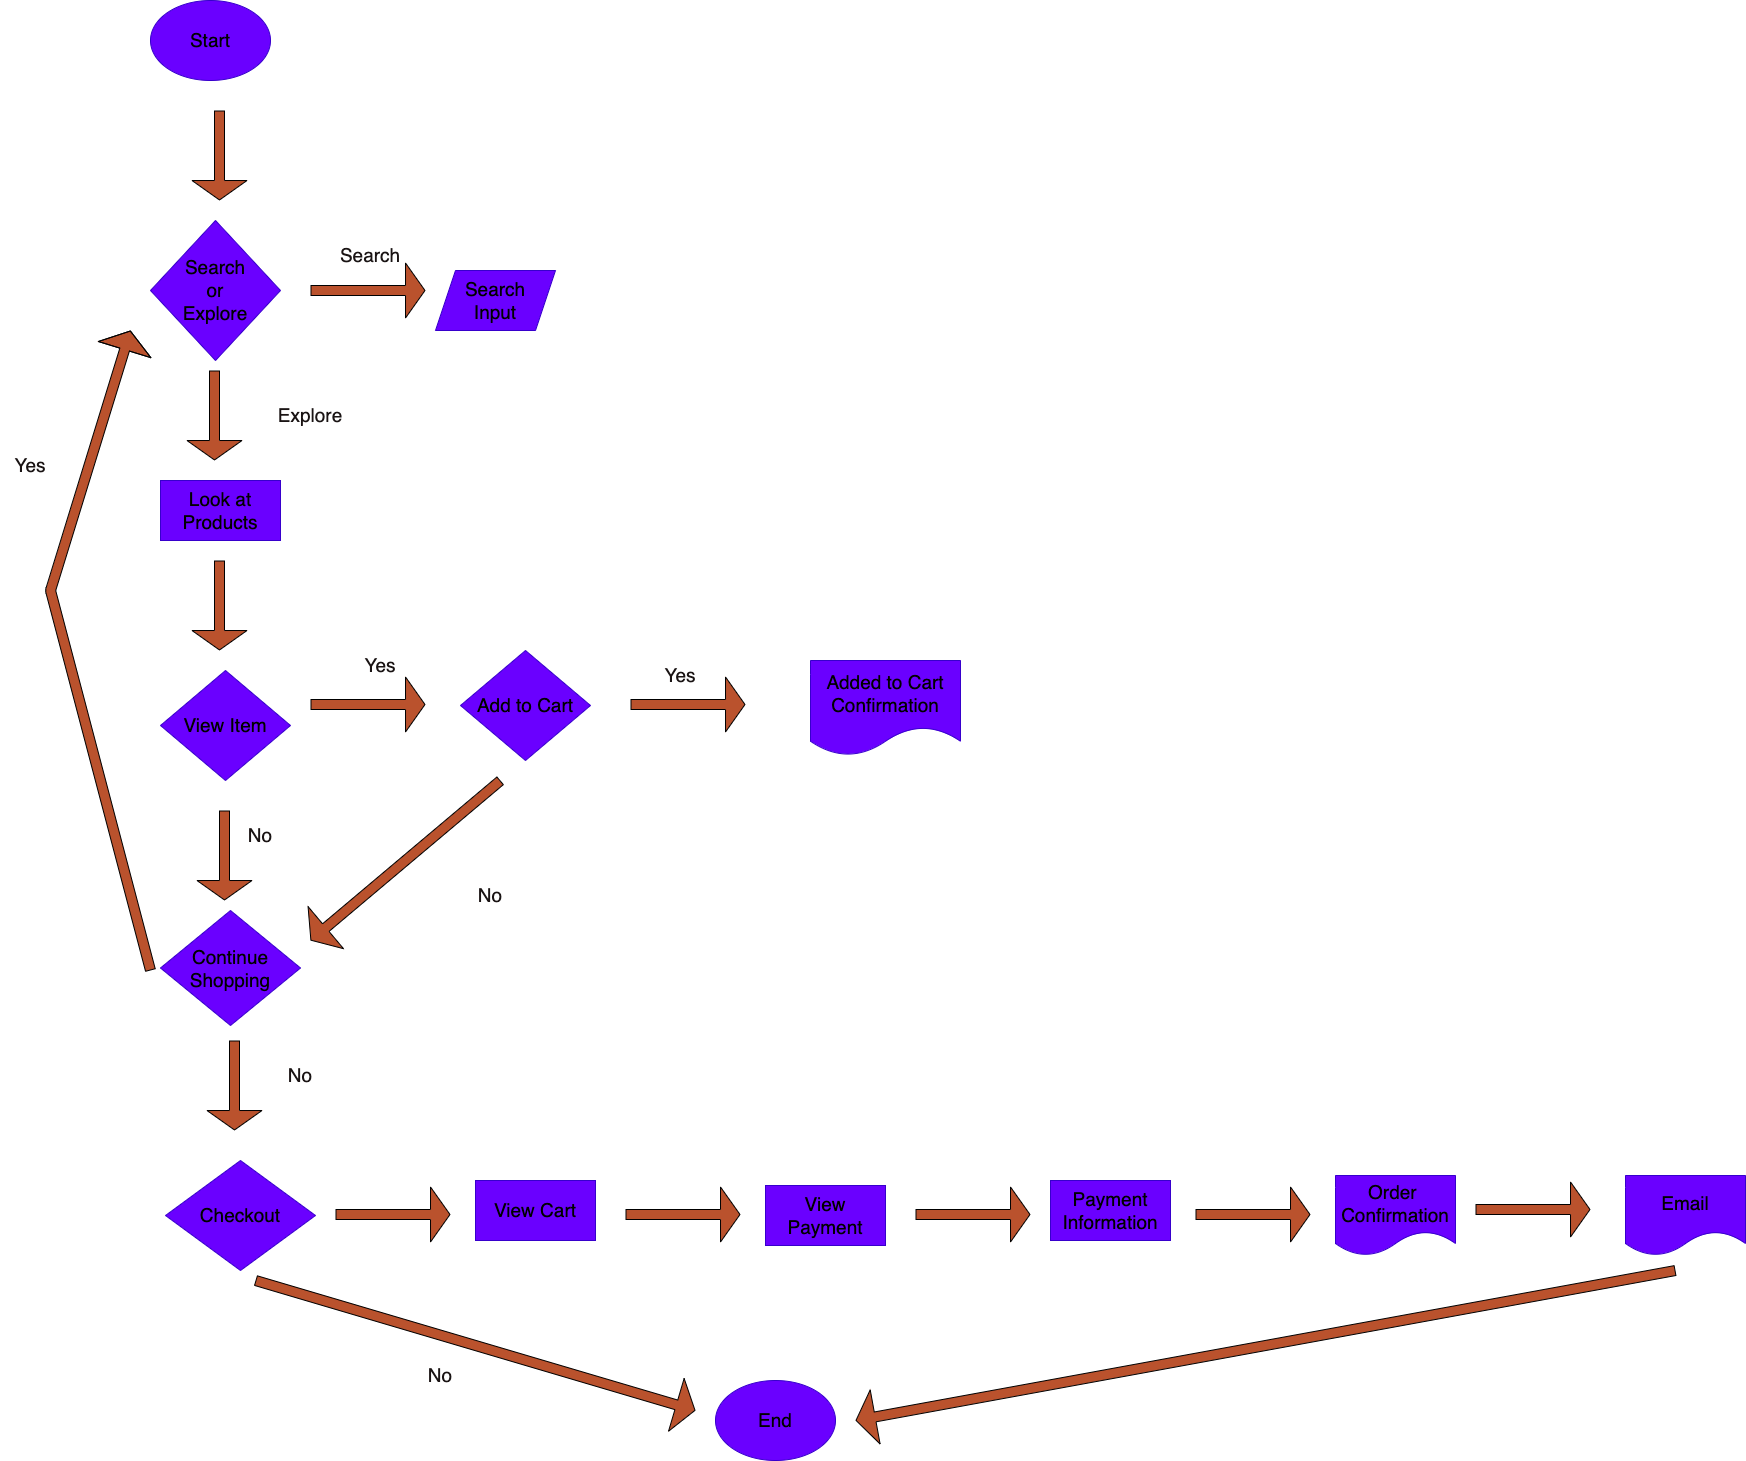

The diagram above was exported from draw.io. Its source (the exported page's mxGraphModel, read from the mxfile embedded in the PNG):
<mxGraphModel dx="1573" dy="1976" grid="1" gridSize="10" guides="0" tooltips="1" connect="1" arrows="1" fold="1" page="1" pageScale="1" pageWidth="850" pageHeight="1100" background="#ffffff" math="0" shadow="0">
  <root>
    <mxCell id="0" />
    <mxCell id="1" parent="0" />
    <mxCell id="10" value="Start" style="ellipse;whiteSpace=wrap;html=1;shadow=0;fontSize=19;fontColor=#000000;fillColor=#6a00ff;labelBackgroundColor=none;strokeColor=#3700CC;labelBorderColor=none;" parent="1" vertex="1">
      <mxGeometry x="130" y="-350" width="120" height="80" as="geometry" />
    </mxCell>
    <mxCell id="11" value="End" style="ellipse;whiteSpace=wrap;html=1;shadow=0;fontSize=19;fontColor=#000000;fillColor=#6a00ff;labelBackgroundColor=none;strokeColor=#3700CC;" parent="1" vertex="1">
      <mxGeometry x="695" y="1030" width="120" height="80" as="geometry" />
    </mxCell>
    <mxCell id="12" value="Search&lt;br&gt;Input" style="shape=parallelogram;perimeter=parallelogramPerimeter;whiteSpace=wrap;html=1;fixedSize=1;shadow=0;fontSize=19;fontColor=#000000;fillColor=#6a00ff;labelBackgroundColor=none;strokeColor=#3700CC;" parent="1" vertex="1">
      <mxGeometry x="415" y="-80" width="120" height="60" as="geometry" />
    </mxCell>
    <mxCell id="13" value="Search&lt;br&gt;or&lt;br&gt;Explore" style="rhombus;whiteSpace=wrap;html=1;shadow=0;fontSize=19;fontColor=#000000;fillColor=#6a00ff;labelBackgroundColor=none;strokeColor=#3700CC;" parent="1" vertex="1">
      <mxGeometry x="130" y="-130" width="130" height="140" as="geometry" />
    </mxCell>
    <mxCell id="14" value="Look at Products" style="rounded=0;whiteSpace=wrap;html=1;shadow=0;fontSize=19;fontColor=#000000;fillColor=#6a00ff;labelBackgroundColor=none;strokeColor=#3700CC;" parent="1" vertex="1">
      <mxGeometry x="140" y="130" width="120" height="60" as="geometry" />
    </mxCell>
    <mxCell id="15" value="Add to Cart&lt;br&gt;" style="rhombus;whiteSpace=wrap;html=1;shadow=0;fontSize=19;fontColor=#000000;fillColor=#6a00ff;labelBackgroundColor=none;strokeColor=#3700CC;" parent="1" vertex="1">
      <mxGeometry x="440" y="300" width="130" height="110" as="geometry" />
    </mxCell>
    <mxCell id="16" value="Continue&lt;br&gt;Shopping" style="rhombus;whiteSpace=wrap;html=1;shadow=0;fontSize=19;fontColor=#000000;fillColor=#6a00ff;labelBackgroundColor=none;strokeColor=#3700CC;" parent="1" vertex="1">
      <mxGeometry x="140" y="560" width="140" height="115" as="geometry" />
    </mxCell>
    <mxCell id="17" value="Added to Cart Confirmation" style="shape=document;whiteSpace=wrap;html=1;boundedLbl=1;shadow=0;fontSize=19;fontColor=#000000;fillColor=#6a00ff;labelBackgroundColor=none;strokeColor=#3700CC;" parent="1" vertex="1">
      <mxGeometry x="790" y="310" width="150" height="95" as="geometry" />
    </mxCell>
    <mxCell id="18" value="Checkout" style="rhombus;whiteSpace=wrap;html=1;shadow=0;fontSize=19;fontColor=#000000;fillColor=#6a00ff;labelBackgroundColor=none;strokeColor=#3700CC;" parent="1" vertex="1">
      <mxGeometry x="145" y="810" width="150" height="110" as="geometry" />
    </mxCell>
    <mxCell id="19" value="View Cart" style="rounded=0;whiteSpace=wrap;html=1;shadow=0;fontSize=19;fontColor=#000000;fillColor=#6a00ff;labelBackgroundColor=none;strokeColor=#3700CC;" parent="1" vertex="1">
      <mxGeometry x="455" y="830" width="120" height="60" as="geometry" />
    </mxCell>
    <mxCell id="39" style="edgeStyle=none;html=1;exitX=0.75;exitY=1;exitDx=0;exitDy=0;fontSize=19;fontColor=#1a1414;fillColor=#BA522D;labelBackgroundColor=default;" parent="1" source="20" edge="1">
      <mxGeometry relative="1" as="geometry">
        <mxPoint x="845" y="880" as="targetPoint" />
      </mxGeometry>
    </mxCell>
    <mxCell id="20" value="View Payment" style="rounded=0;whiteSpace=wrap;html=1;shadow=0;fontSize=19;fontColor=#000000;fillColor=#6a00ff;labelBackgroundColor=none;strokeColor=#3700CC;" parent="1" vertex="1">
      <mxGeometry x="745" y="835" width="120" height="60" as="geometry" />
    </mxCell>
    <mxCell id="22" value="Order&amp;nbsp;&lt;br&gt;Confirmation" style="shape=document;whiteSpace=wrap;html=1;boundedLbl=1;shadow=0;fontSize=19;fontColor=#000000;fillColor=#6a00ff;labelBackgroundColor=none;strokeColor=#3700CC;" parent="1" vertex="1">
      <mxGeometry x="1315" y="825" width="120" height="80" as="geometry" />
    </mxCell>
    <mxCell id="23" value="Email" style="shape=document;whiteSpace=wrap;html=1;boundedLbl=1;shadow=0;fontSize=19;fontColor=#000000;fillColor=#6a00ff;labelBackgroundColor=none;strokeColor=#3700CC;" parent="1" vertex="1">
      <mxGeometry x="1605" y="825" width="120" height="80" as="geometry" />
    </mxCell>
    <mxCell id="28" value="" style="shape=flexArrow;endArrow=classic;html=1;fontSize=19;fontColor=#1a1414;fillColor=#BA522D;endWidth=44;endSize=6.16;labelBackgroundColor=default;" parent="1" edge="1">
      <mxGeometry width="50" height="50" relative="1" as="geometry">
        <mxPoint x="194" y="20" as="sourcePoint" />
        <mxPoint x="194" y="110" as="targetPoint" />
      </mxGeometry>
    </mxCell>
    <mxCell id="29" value="" style="shape=flexArrow;endArrow=classic;html=1;fontSize=19;fontColor=#1a1414;fillColor=#BA522D;endWidth=44;endSize=6.16;labelBackgroundColor=default;" parent="1" edge="1">
      <mxGeometry width="50" height="50" relative="1" as="geometry">
        <mxPoint x="199" y="-240" as="sourcePoint" />
        <mxPoint x="199" y="-150" as="targetPoint" />
      </mxGeometry>
    </mxCell>
    <mxCell id="30" value="" style="shape=flexArrow;endArrow=classic;html=1;fontSize=19;fontColor=#1a1414;fillColor=#BA522D;endWidth=44;endSize=6.16;labelBackgroundColor=default;" parent="1" edge="1">
      <mxGeometry width="50" height="50" relative="1" as="geometry">
        <mxPoint x="199" y="210" as="sourcePoint" />
        <mxPoint x="199" y="300" as="targetPoint" />
      </mxGeometry>
    </mxCell>
    <mxCell id="34" value="" style="shape=flexArrow;endArrow=classic;html=1;fontSize=19;fontColor=#1a1414;fillColor=#BA522D;endWidth=44;endSize=6.16;labelBackgroundColor=default;" parent="1" edge="1">
      <mxGeometry width="50" height="50" relative="1" as="geometry">
        <mxPoint x="214" y="690" as="sourcePoint" />
        <mxPoint x="214" y="780" as="targetPoint" />
      </mxGeometry>
    </mxCell>
    <mxCell id="35" value="" style="shape=flexArrow;endArrow=classic;html=1;fontSize=19;fontColor=#1a1414;fillColor=#BA522D;endWidth=44;endSize=6.16;labelBackgroundColor=default;" parent="1" edge="1">
      <mxGeometry width="50" height="50" relative="1" as="geometry">
        <mxPoint x="290" y="-60" as="sourcePoint" />
        <mxPoint x="405" y="-60" as="targetPoint" />
      </mxGeometry>
    </mxCell>
    <mxCell id="36" value="" style="shape=flexArrow;endArrow=classic;html=1;fontSize=19;fontColor=#1a1414;fillColor=#BA522D;endWidth=44;endSize=6.16;labelBackgroundColor=default;" parent="1" edge="1">
      <mxGeometry width="50" height="50" relative="1" as="geometry">
        <mxPoint x="610" y="354" as="sourcePoint" />
        <mxPoint x="725" y="354" as="targetPoint" />
      </mxGeometry>
    </mxCell>
    <mxCell id="37" value="" style="shape=flexArrow;endArrow=classic;html=1;fontSize=19;fontColor=#1a1414;fillColor=#BA522D;endWidth=44;endSize=6.16;labelBackgroundColor=default;" parent="1" edge="1">
      <mxGeometry width="50" height="50" relative="1" as="geometry">
        <mxPoint x="315" y="864" as="sourcePoint" />
        <mxPoint x="430" y="864" as="targetPoint" />
      </mxGeometry>
    </mxCell>
    <mxCell id="38" value="" style="shape=flexArrow;endArrow=classic;html=1;fontSize=19;fontColor=#1a1414;fillColor=#BA522D;endWidth=44;endSize=6.16;labelBackgroundColor=default;" parent="1" edge="1">
      <mxGeometry width="50" height="50" relative="1" as="geometry">
        <mxPoint x="605" y="864" as="sourcePoint" />
        <mxPoint x="720" y="864" as="targetPoint" />
      </mxGeometry>
    </mxCell>
    <mxCell id="40" value="" style="shape=flexArrow;endArrow=classic;html=1;fontSize=19;fontColor=#1a1414;fillColor=#BA522D;endWidth=44;endSize=6.16;labelBackgroundColor=default;" parent="1" edge="1">
      <mxGeometry width="50" height="50" relative="1" as="geometry">
        <mxPoint x="895" y="864" as="sourcePoint" />
        <mxPoint x="1010" y="864" as="targetPoint" />
      </mxGeometry>
    </mxCell>
    <mxCell id="41" value="" style="shape=flexArrow;endArrow=classic;html=1;fontSize=19;fontColor=#1a1414;fillColor=#BA522D;endWidth=44;endSize=6.16;labelBackgroundColor=default;" parent="1" edge="1">
      <mxGeometry width="50" height="50" relative="1" as="geometry">
        <mxPoint x="1175" y="864" as="sourcePoint" />
        <mxPoint x="1290" y="864" as="targetPoint" />
      </mxGeometry>
    </mxCell>
    <mxCell id="44" value="" style="shape=flexArrow;endArrow=classic;html=1;fontSize=19;fontColor=#1a1414;fillColor=#BA522D;endWidth=44;endSize=6.16;labelBackgroundColor=default;" parent="1" edge="1">
      <mxGeometry width="50" height="50" relative="1" as="geometry">
        <mxPoint x="1455" y="859" as="sourcePoint" />
        <mxPoint x="1570" y="859" as="targetPoint" />
      </mxGeometry>
    </mxCell>
    <mxCell id="45" value="" style="shape=flexArrow;endArrow=classic;html=1;fontSize=19;fontColor=#1a1414;fillColor=#BA522D;endWidth=44;endSize=6.16;labelBackgroundColor=default;" parent="1" edge="1">
      <mxGeometry width="50" height="50" relative="1" as="geometry">
        <mxPoint x="235" y="930" as="sourcePoint" />
        <mxPoint x="675" y="1060" as="targetPoint" />
      </mxGeometry>
    </mxCell>
    <mxCell id="46" value="" style="shape=flexArrow;endArrow=classic;html=1;fontSize=19;fontColor=#1a1414;fillColor=#BA522D;endWidth=44;endSize=6.16;labelBackgroundColor=default;" parent="1" edge="1">
      <mxGeometry width="50" height="50" relative="1" as="geometry">
        <mxPoint x="1655" y="920" as="sourcePoint" />
        <mxPoint x="835" y="1070" as="targetPoint" />
      </mxGeometry>
    </mxCell>
    <mxCell id="47" value="" style="shape=flexArrow;endArrow=classic;html=1;fontSize=19;fontColor=#1a1414;fillColor=#BA522D;endWidth=44;endSize=6.16;labelBackgroundColor=default;" parent="1" edge="1">
      <mxGeometry width="50" height="50" relative="1" as="geometry">
        <mxPoint x="290" y="354" as="sourcePoint" />
        <mxPoint x="405" y="354" as="targetPoint" />
      </mxGeometry>
    </mxCell>
    <mxCell id="49" value="View Item" style="rhombus;whiteSpace=wrap;html=1;shadow=0;fontSize=19;fontColor=#000000;fillColor=#6a00ff;labelBackgroundColor=none;strokeColor=#3700CC;" parent="1" vertex="1">
      <mxGeometry x="140" y="320" width="130" height="110" as="geometry" />
    </mxCell>
    <mxCell id="50" value="" style="shape=flexArrow;endArrow=classic;html=1;fontSize=19;fontColor=#1a1414;fillColor=#BA522D;endWidth=44;endSize=6.16;labelBackgroundColor=default;" parent="1" edge="1">
      <mxGeometry width="50" height="50" relative="1" as="geometry">
        <mxPoint x="204" y="460" as="sourcePoint" />
        <mxPoint x="204" y="550" as="targetPoint" />
      </mxGeometry>
    </mxCell>
    <mxCell id="51" value="No" style="text;html=1;strokeColor=none;fillColor=none;align=center;verticalAlign=middle;whiteSpace=wrap;rounded=0;shadow=0;fontSize=19;fontColor=#1a1414;labelBackgroundColor=none;" parent="1" vertex="1">
      <mxGeometry x="390" y="1010" width="60" height="30" as="geometry" />
    </mxCell>
    <mxCell id="54" value="No" style="text;html=1;strokeColor=none;fillColor=none;align=center;verticalAlign=middle;whiteSpace=wrap;rounded=0;shadow=0;fontSize=19;fontColor=#1a1414;labelBackgroundColor=none;" parent="1" vertex="1">
      <mxGeometry x="250" y="710" width="60" height="30" as="geometry" />
    </mxCell>
    <mxCell id="56" value="" style="shape=flexArrow;endArrow=classic;html=1;fontSize=19;fontColor=#1a1414;fillColor=#BA522D;endWidth=44;endSize=6.16;labelBackgroundColor=default;" parent="1" edge="1">
      <mxGeometry width="50" height="50" relative="1" as="geometry">
        <mxPoint x="130" y="620" as="sourcePoint" />
        <mxPoint x="110" y="-20" as="targetPoint" />
        <Array as="points">
          <mxPoint x="30" y="240" />
        </Array>
      </mxGeometry>
    </mxCell>
    <mxCell id="57" value="Yes&lt;br&gt;" style="text;html=1;strokeColor=none;fillColor=none;align=center;verticalAlign=middle;whiteSpace=wrap;rounded=0;shadow=0;fontSize=19;fontColor=#1a1414;" parent="1" vertex="1">
      <mxGeometry x="-20" y="100" width="60" height="30" as="geometry" />
    </mxCell>
    <mxCell id="58" value="Search" style="text;html=1;strokeColor=none;fillColor=none;align=center;verticalAlign=middle;whiteSpace=wrap;rounded=0;shadow=0;fontSize=19;fontColor=#1a1414;labelBackgroundColor=none;" parent="1" vertex="1">
      <mxGeometry x="320" y="-110" width="60" height="30" as="geometry" />
    </mxCell>
    <mxCell id="59" value="Explore" style="text;html=1;strokeColor=none;fillColor=none;align=center;verticalAlign=middle;whiteSpace=wrap;rounded=0;shadow=0;fontSize=19;fontColor=#1a1414;labelBackgroundColor=none;" parent="1" vertex="1">
      <mxGeometry x="260" y="50" width="60" height="30" as="geometry" />
    </mxCell>
    <mxCell id="61" value="Yes" style="text;html=1;strokeColor=none;fillColor=none;align=center;verticalAlign=middle;whiteSpace=wrap;rounded=0;shadow=0;fontSize=19;fontColor=#1a1414;labelBackgroundColor=none;" parent="1" vertex="1">
      <mxGeometry x="330" y="300" width="60" height="30" as="geometry" />
    </mxCell>
    <mxCell id="62" value="Yes" style="text;html=1;strokeColor=none;fillColor=none;align=center;verticalAlign=middle;whiteSpace=wrap;rounded=0;shadow=0;fontSize=19;fontColor=#1a1414;labelBackgroundColor=none;" parent="1" vertex="1">
      <mxGeometry x="630" y="310" width="60" height="30" as="geometry" />
    </mxCell>
    <mxCell id="63" value="" style="shape=flexArrow;endArrow=classic;html=1;fontSize=19;fontColor=#1a1414;fillColor=#BA522D;endWidth=44;endSize=6.16;labelBackgroundColor=default;" parent="1" edge="1">
      <mxGeometry width="50" height="50" relative="1" as="geometry">
        <mxPoint x="480" y="430" as="sourcePoint" />
        <mxPoint x="290" y="590" as="targetPoint" />
      </mxGeometry>
    </mxCell>
    <mxCell id="64" value="No" style="text;html=1;strokeColor=none;fillColor=none;align=center;verticalAlign=middle;whiteSpace=wrap;rounded=0;shadow=0;fontSize=19;fontColor=#1a1414;labelBackgroundColor=none;" parent="1" vertex="1">
      <mxGeometry x="440" y="530" width="60" height="30" as="geometry" />
    </mxCell>
    <mxCell id="65" value="No" style="text;html=1;strokeColor=none;fillColor=none;align=center;verticalAlign=middle;whiteSpace=wrap;rounded=0;shadow=0;fontSize=19;fontColor=#1a1414;labelBackgroundColor=none;" parent="1" vertex="1">
      <mxGeometry x="210" y="470" width="60" height="30" as="geometry" />
    </mxCell>
    <mxCell id="66" value="Payment&lt;br&gt;Information" style="rounded=0;whiteSpace=wrap;html=1;shadow=0;fontSize=19;fontColor=#000000;fillColor=#6a00ff;labelBackgroundColor=none;strokeColor=#3700CC;" parent="1" vertex="1">
      <mxGeometry x="1030" y="830" width="120" height="60" as="geometry" />
    </mxCell>
  </root>
</mxGraphModel>